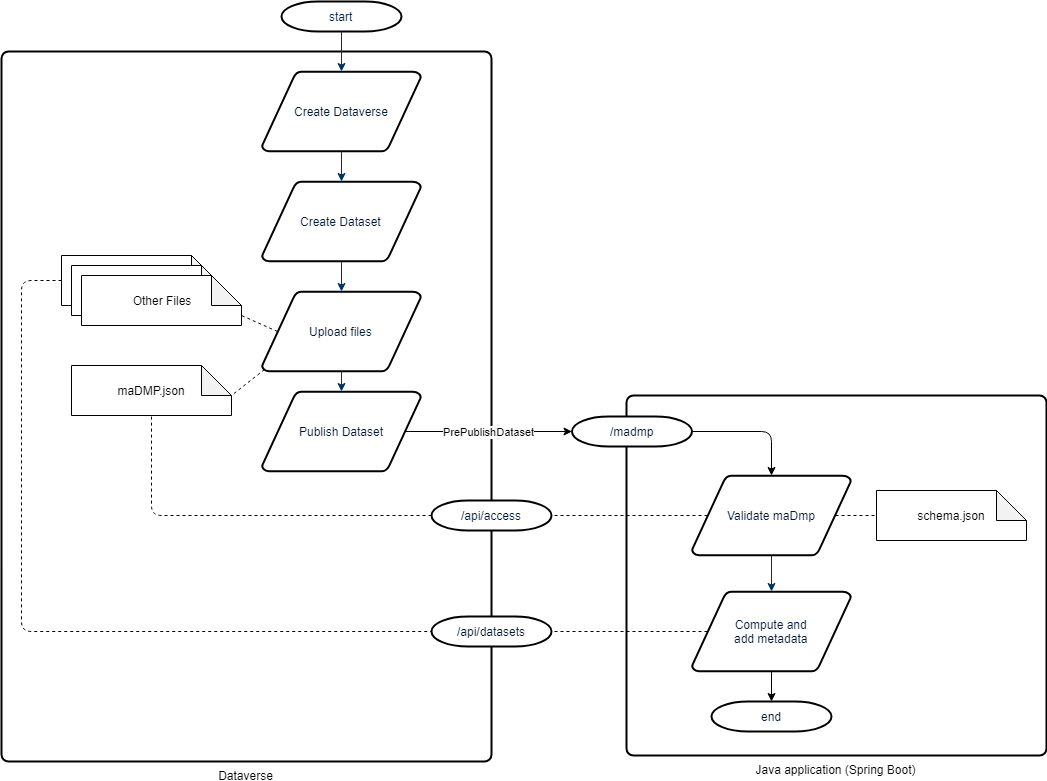

The diagram above was exported from draw.io. Its source (the exported page's mxGraphModel, read from the mxfile embedded in the PNG):
<mxGraphModel dx="2563" dy="884" grid="1" gridSize="10" guides="1" tooltips="1" connect="1" arrows="1" fold="1" page="1" pageScale="1" pageWidth="1169" pageHeight="827" background="#ffffff" math="0" shadow="0">
  <root>
    <mxCell id="0" />
    <mxCell id="1" parent="0" />
    <mxCell id="how8kwEBKpJ9zuNp7BUW-58" value="Dataverse" style="rounded=1;html=1;absoluteArcSize=1;arcSize=14;strokeWidth=2;labelPosition=center;verticalLabelPosition=bottom;align=center;verticalAlign=top;whiteSpace=wrap;" vertex="1" parent="1">
      <mxGeometry x="-20" y="110" width="490" height="710" as="geometry" />
    </mxCell>
    <mxCell id="2" value="start" style="shape=mxgraph.flowchart.terminator;fillColor=#FFFFFF;strokeColor=#000000;strokeWidth=2;gradientColor=none;gradientDirection=north;fontColor=#001933;fontStyle=0;html=1;" parent="1" vertex="1">
      <mxGeometry x="260" y="60" width="120" height="30" as="geometry" />
    </mxCell>
    <mxCell id="3" value="Create Dataverse" style="shape=mxgraph.flowchart.data;fillColor=#FFFFFF;strokeColor=#000000;strokeWidth=2;gradientColor=none;gradientDirection=north;fontColor=#001933;fontStyle=0;html=1;" parent="1" vertex="1">
      <mxGeometry x="240.5" y="130" width="159" height="80" as="geometry" />
    </mxCell>
    <mxCell id="7" style="fontColor=#001933;fontStyle=1;strokeColor=#003366;strokeWidth=1;html=1;" parent="1" source="2" target="3" edge="1">
      <mxGeometry relative="1" as="geometry" />
    </mxCell>
    <mxCell id="8" style="fontColor=#001933;fontStyle=1;strokeColor=#003366;strokeWidth=1;html=1;entryX=0.5;entryY=0;entryDx=0;entryDy=0;entryPerimeter=0;" parent="1" source="3" target="how8kwEBKpJ9zuNp7BUW-56" edge="1">
      <mxGeometry relative="1" as="geometry">
        <mxPoint x="320" y="250" as="targetPoint" />
      </mxGeometry>
    </mxCell>
    <mxCell id="how8kwEBKpJ9zuNp7BUW-56" value="Create Dataset" style="shape=mxgraph.flowchart.data;fillColor=#FFFFFF;strokeColor=#000000;strokeWidth=2;gradientColor=none;gradientDirection=north;fontColor=#001933;fontStyle=0;html=1;" vertex="1" parent="1">
      <mxGeometry x="240.5" y="240" width="159" height="80" as="geometry" />
    </mxCell>
    <mxCell id="how8kwEBKpJ9zuNp7BUW-59" value="Java application (Spring Boot)" style="rounded=1;html=1;absoluteArcSize=1;arcSize=14;strokeWidth=2;labelPosition=center;verticalLabelPosition=bottom;align=center;verticalAlign=top;whiteSpace=wrap;" vertex="1" parent="1">
      <mxGeometry x="605" y="454" width="420" height="360" as="geometry" />
    </mxCell>
    <mxCell id="how8kwEBKpJ9zuNp7BUW-62" value="Validate maDmp" style="shape=mxgraph.flowchart.data;fillColor=#FFFFFF;strokeColor=#000000;strokeWidth=2;gradientColor=none;gradientDirection=north;fontColor=#001933;fontStyle=0;html=1;" vertex="1" parent="1">
      <mxGeometry x="670.5" y="534" width="159" height="80" as="geometry" />
    </mxCell>
    <mxCell id="how8kwEBKpJ9zuNp7BUW-63" value="Upload files" style="shape=mxgraph.flowchart.data;fillColor=#FFFFFF;strokeColor=#000000;strokeWidth=2;gradientColor=none;gradientDirection=north;fontColor=#001933;fontStyle=0;html=1;" vertex="1" parent="1">
      <mxGeometry x="240.5" y="350" width="159" height="80" as="geometry" />
    </mxCell>
    <mxCell id="how8kwEBKpJ9zuNp7BUW-64" style="fontColor=#001933;fontStyle=1;strokeColor=#003366;strokeWidth=1;html=1;entryX=0.5;entryY=0;entryDx=0;entryDy=0;entryPerimeter=0;exitX=0.5;exitY=1;exitDx=0;exitDy=0;exitPerimeter=0;" edge="1" parent="1" source="how8kwEBKpJ9zuNp7BUW-56" target="how8kwEBKpJ9zuNp7BUW-63">
      <mxGeometry relative="1" as="geometry">
        <mxPoint x="330" y="220" as="sourcePoint" />
        <mxPoint x="330" y="250" as="targetPoint" />
      </mxGeometry>
    </mxCell>
    <mxCell id="how8kwEBKpJ9zuNp7BUW-65" value="schema.json" style="shape=note;whiteSpace=wrap;html=1;backgroundOutline=1;darkOpacity=0.05;" vertex="1" parent="1">
      <mxGeometry x="855" y="549" width="150" height="50" as="geometry" />
    </mxCell>
    <mxCell id="how8kwEBKpJ9zuNp7BUW-60" value="/madmp" style="shape=mxgraph.flowchart.terminator;fillColor=#FFFFFF;strokeColor=#000000;strokeWidth=2;gradientColor=none;gradientDirection=north;fontColor=#001933;fontStyle=0;html=1;" vertex="1" parent="1">
      <mxGeometry x="550.5" y="475" width="120" height="30" as="geometry" />
    </mxCell>
    <mxCell id="how8kwEBKpJ9zuNp7BUW-66" value="&lt;span&gt;PrePublishDataset&lt;/span&gt;" style="endArrow=classic;html=1;exitX=0.905;exitY=0.5;exitDx=0;exitDy=0;exitPerimeter=0;" edge="1" parent="1" source="how8kwEBKpJ9zuNp7BUW-74" target="how8kwEBKpJ9zuNp7BUW-60">
      <mxGeometry width="50" height="50" relative="1" as="geometry">
        <mxPoint x="384" y="390" as="sourcePoint" />
        <mxPoint x="610" y="389" as="targetPoint" />
      </mxGeometry>
    </mxCell>
    <mxCell id="how8kwEBKpJ9zuNp7BUW-67" value="" style="endArrow=classic;html=1;exitX=1;exitY=0.5;exitDx=0;exitDy=0;exitPerimeter=0;entryX=0.5;entryY=0;entryDx=0;entryDy=0;entryPerimeter=0;" edge="1" parent="1" source="how8kwEBKpJ9zuNp7BUW-60" target="how8kwEBKpJ9zuNp7BUW-62">
      <mxGeometry width="50" height="50" relative="1" as="geometry">
        <mxPoint x="175" y="904" as="sourcePoint" />
        <mxPoint x="225" y="854" as="targetPoint" />
        <Array as="points">
          <mxPoint x="750" y="490" />
        </Array>
      </mxGeometry>
    </mxCell>
    <mxCell id="how8kwEBKpJ9zuNp7BUW-68" value="" style="endArrow=none;dashed=1;html=1;entryX=0;entryY=0.5;entryDx=0;entryDy=0;entryPerimeter=0;exitX=0.905;exitY=0.5;exitDx=0;exitDy=0;exitPerimeter=0;" edge="1" parent="1" source="how8kwEBKpJ9zuNp7BUW-62" target="how8kwEBKpJ9zuNp7BUW-65">
      <mxGeometry width="50" height="50" relative="1" as="geometry">
        <mxPoint x="175" y="904" as="sourcePoint" />
        <mxPoint x="225" y="854" as="targetPoint" />
      </mxGeometry>
    </mxCell>
    <mxCell id="how8kwEBKpJ9zuNp7BUW-70" value="maDMP.json" style="shape=note;whiteSpace=wrap;html=1;backgroundOutline=1;darkOpacity=0.05;" vertex="1" parent="1">
      <mxGeometry x="50" y="424" width="160" height="50" as="geometry" />
    </mxCell>
    <mxCell id="how8kwEBKpJ9zuNp7BUW-71" value="Other Files&lt;br&gt;" style="shape=note;whiteSpace=wrap;html=1;backgroundOutline=1;darkOpacity=0.05;" vertex="1" parent="1">
      <mxGeometry x="40" y="314" width="160" height="50" as="geometry" />
    </mxCell>
    <mxCell id="how8kwEBKpJ9zuNp7BUW-72" value="Other Files&lt;br&gt;" style="shape=note;whiteSpace=wrap;html=1;backgroundOutline=1;darkOpacity=0.05;" vertex="1" parent="1">
      <mxGeometry x="50" y="324" width="160" height="50" as="geometry" />
    </mxCell>
    <mxCell id="how8kwEBKpJ9zuNp7BUW-73" value="Other Files&lt;br&gt;" style="shape=note;whiteSpace=wrap;html=1;backgroundOutline=1;darkOpacity=0.05;" vertex="1" parent="1">
      <mxGeometry x="60" y="334" width="160" height="50" as="geometry" />
    </mxCell>
    <mxCell id="how8kwEBKpJ9zuNp7BUW-74" value="Publish Dataset" style="shape=mxgraph.flowchart.data;fillColor=#FFFFFF;strokeColor=#000000;strokeWidth=2;gradientColor=none;gradientDirection=north;fontColor=#001933;fontStyle=0;html=1;" vertex="1" parent="1">
      <mxGeometry x="240.5" y="450" width="159" height="80" as="geometry" />
    </mxCell>
    <mxCell id="how8kwEBKpJ9zuNp7BUW-75" style="fontColor=#001933;fontStyle=1;strokeColor=#003366;strokeWidth=1;html=1;entryX=0.5;entryY=0;entryDx=0;entryDy=0;entryPerimeter=0;exitX=0.5;exitY=1;exitDx=0;exitDy=0;exitPerimeter=0;" edge="1" parent="1" source="how8kwEBKpJ9zuNp7BUW-63" target="how8kwEBKpJ9zuNp7BUW-74">
      <mxGeometry relative="1" as="geometry">
        <mxPoint x="330" y="330" as="sourcePoint" />
        <mxPoint x="330" y="360" as="targetPoint" />
      </mxGeometry>
    </mxCell>
    <mxCell id="how8kwEBKpJ9zuNp7BUW-76" value="" style="endArrow=none;dashed=1;html=1;entryX=0;entryY=0;entryDx=160;entryDy=40;entryPerimeter=0;exitX=0.095;exitY=0.5;exitDx=0;exitDy=0;exitPerimeter=0;" edge="1" parent="1" source="how8kwEBKpJ9zuNp7BUW-63" target="how8kwEBKpJ9zuNp7BUW-73">
      <mxGeometry width="50" height="50" relative="1" as="geometry">
        <mxPoint x="30" y="900" as="sourcePoint" />
        <mxPoint x="80" y="850" as="targetPoint" />
      </mxGeometry>
    </mxCell>
    <mxCell id="how8kwEBKpJ9zuNp7BUW-77" value="" style="endArrow=none;dashed=1;html=1;entryX=0;entryY=0;entryDx=160;entryDy=30;entryPerimeter=0;exitX=0.015;exitY=0.98;exitDx=0;exitDy=0;exitPerimeter=0;" edge="1" parent="1" source="how8kwEBKpJ9zuNp7BUW-63" target="how8kwEBKpJ9zuNp7BUW-70">
      <mxGeometry width="50" height="50" relative="1" as="geometry">
        <mxPoint x="266" y="400" as="sourcePoint" />
        <mxPoint x="230" y="384" as="targetPoint" />
      </mxGeometry>
    </mxCell>
    <mxCell id="how8kwEBKpJ9zuNp7BUW-78" value="" style="endArrow=none;dashed=1;html=1;entryX=0.5;entryY=1;entryDx=0;entryDy=0;entryPerimeter=0;exitX=0;exitY=0.5;exitDx=0;exitDy=0;exitPerimeter=0;" edge="1" parent="1" source="how8kwEBKpJ9zuNp7BUW-81" target="how8kwEBKpJ9zuNp7BUW-70">
      <mxGeometry width="50" height="50" relative="1" as="geometry">
        <mxPoint x="130" y="620" as="sourcePoint" />
        <mxPoint x="180" y="570" as="targetPoint" />
        <Array as="points">
          <mxPoint x="130" y="574" />
        </Array>
      </mxGeometry>
    </mxCell>
    <mxCell id="how8kwEBKpJ9zuNp7BUW-81" value="/api/access" style="shape=mxgraph.flowchart.terminator;fillColor=#FFFFFF;strokeColor=#000000;strokeWidth=2;gradientColor=none;gradientDirection=north;fontColor=#001933;fontStyle=0;html=1;" vertex="1" parent="1">
      <mxGeometry x="410" y="559" width="120" height="30" as="geometry" />
    </mxCell>
    <mxCell id="how8kwEBKpJ9zuNp7BUW-82" value="" style="endArrow=none;dashed=1;html=1;entryX=1;entryY=0.5;entryDx=0;entryDy=0;entryPerimeter=0;exitX=0.095;exitY=0.5;exitDx=0;exitDy=0;exitPerimeter=0;" edge="1" parent="1" source="how8kwEBKpJ9zuNp7BUW-62" target="how8kwEBKpJ9zuNp7BUW-81">
      <mxGeometry width="50" height="50" relative="1" as="geometry">
        <mxPoint x="30" y="910" as="sourcePoint" />
        <mxPoint x="80" y="860" as="targetPoint" />
      </mxGeometry>
    </mxCell>
    <mxCell id="how8kwEBKpJ9zuNp7BUW-83" value="Compute and&lt;br&gt;add metadata&lt;br&gt;" style="shape=mxgraph.flowchart.data;fillColor=#FFFFFF;strokeColor=#000000;strokeWidth=2;gradientColor=none;gradientDirection=north;fontColor=#001933;fontStyle=0;html=1;" vertex="1" parent="1">
      <mxGeometry x="670.5" y="650" width="159" height="80" as="geometry" />
    </mxCell>
    <mxCell id="how8kwEBKpJ9zuNp7BUW-84" value="/api/datasets" style="shape=mxgraph.flowchart.terminator;fillColor=#FFFFFF;strokeColor=#000000;strokeWidth=2;gradientColor=none;gradientDirection=north;fontColor=#001933;fontStyle=0;html=1;" vertex="1" parent="1">
      <mxGeometry x="410" y="675" width="120" height="30" as="geometry" />
    </mxCell>
    <mxCell id="how8kwEBKpJ9zuNp7BUW-85" value="" style="endArrow=none;dashed=1;html=1;exitX=0.095;exitY=0.5;exitDx=0;exitDy=0;exitPerimeter=0;entryX=1;entryY=0.5;entryDx=0;entryDy=0;entryPerimeter=0;" edge="1" parent="1" source="how8kwEBKpJ9zuNp7BUW-83" target="how8kwEBKpJ9zuNp7BUW-84">
      <mxGeometry width="50" height="50" relative="1" as="geometry">
        <mxPoint x="688.5" y="704.5" as="sourcePoint" />
        <mxPoint x="530" y="705" as="targetPoint" />
      </mxGeometry>
    </mxCell>
    <mxCell id="how8kwEBKpJ9zuNp7BUW-86" value="" style="endArrow=none;dashed=1;html=1;entryX=0;entryY=0.5;entryDx=0;entryDy=0;entryPerimeter=0;exitX=0;exitY=0.5;exitDx=0;exitDy=0;exitPerimeter=0;" edge="1" parent="1" source="how8kwEBKpJ9zuNp7BUW-71" target="how8kwEBKpJ9zuNp7BUW-84">
      <mxGeometry width="50" height="50" relative="1" as="geometry">
        <mxPoint y="910" as="sourcePoint" />
        <mxPoint x="50" y="860" as="targetPoint" />
        <Array as="points">
          <mxPoint y="339" />
          <mxPoint y="690" />
        </Array>
      </mxGeometry>
    </mxCell>
    <mxCell id="how8kwEBKpJ9zuNp7BUW-87" style="fontColor=#001933;fontStyle=1;strokeColor=#003366;strokeWidth=1;html=1;entryX=0.5;entryY=0;entryDx=0;entryDy=0;entryPerimeter=0;exitX=0.5;exitY=1;exitDx=0;exitDy=0;exitPerimeter=0;" edge="1" parent="1" source="how8kwEBKpJ9zuNp7BUW-62" target="how8kwEBKpJ9zuNp7BUW-83">
      <mxGeometry relative="1" as="geometry">
        <mxPoint x="330" y="440" as="sourcePoint" />
        <mxPoint x="330" y="460" as="targetPoint" />
      </mxGeometry>
    </mxCell>
    <mxCell id="how8kwEBKpJ9zuNp7BUW-88" value="end" style="shape=mxgraph.flowchart.terminator;fillColor=#FFFFFF;strokeColor=#000000;strokeWidth=2;gradientColor=none;gradientDirection=north;fontColor=#001933;fontStyle=0;html=1;" vertex="1" parent="1">
      <mxGeometry x="690" y="760" width="120" height="30" as="geometry" />
    </mxCell>
    <mxCell id="how8kwEBKpJ9zuNp7BUW-89" value="" style="endArrow=classic;html=1;exitX=0.5;exitY=1;exitDx=0;exitDy=0;exitPerimeter=0;" edge="1" parent="1" source="how8kwEBKpJ9zuNp7BUW-83" target="how8kwEBKpJ9zuNp7BUW-88">
      <mxGeometry width="50" height="50" relative="1" as="geometry">
        <mxPoint x="-20" y="910" as="sourcePoint" />
        <mxPoint x="30" y="860" as="targetPoint" />
      </mxGeometry>
    </mxCell>
  </root>
</mxGraphModel>